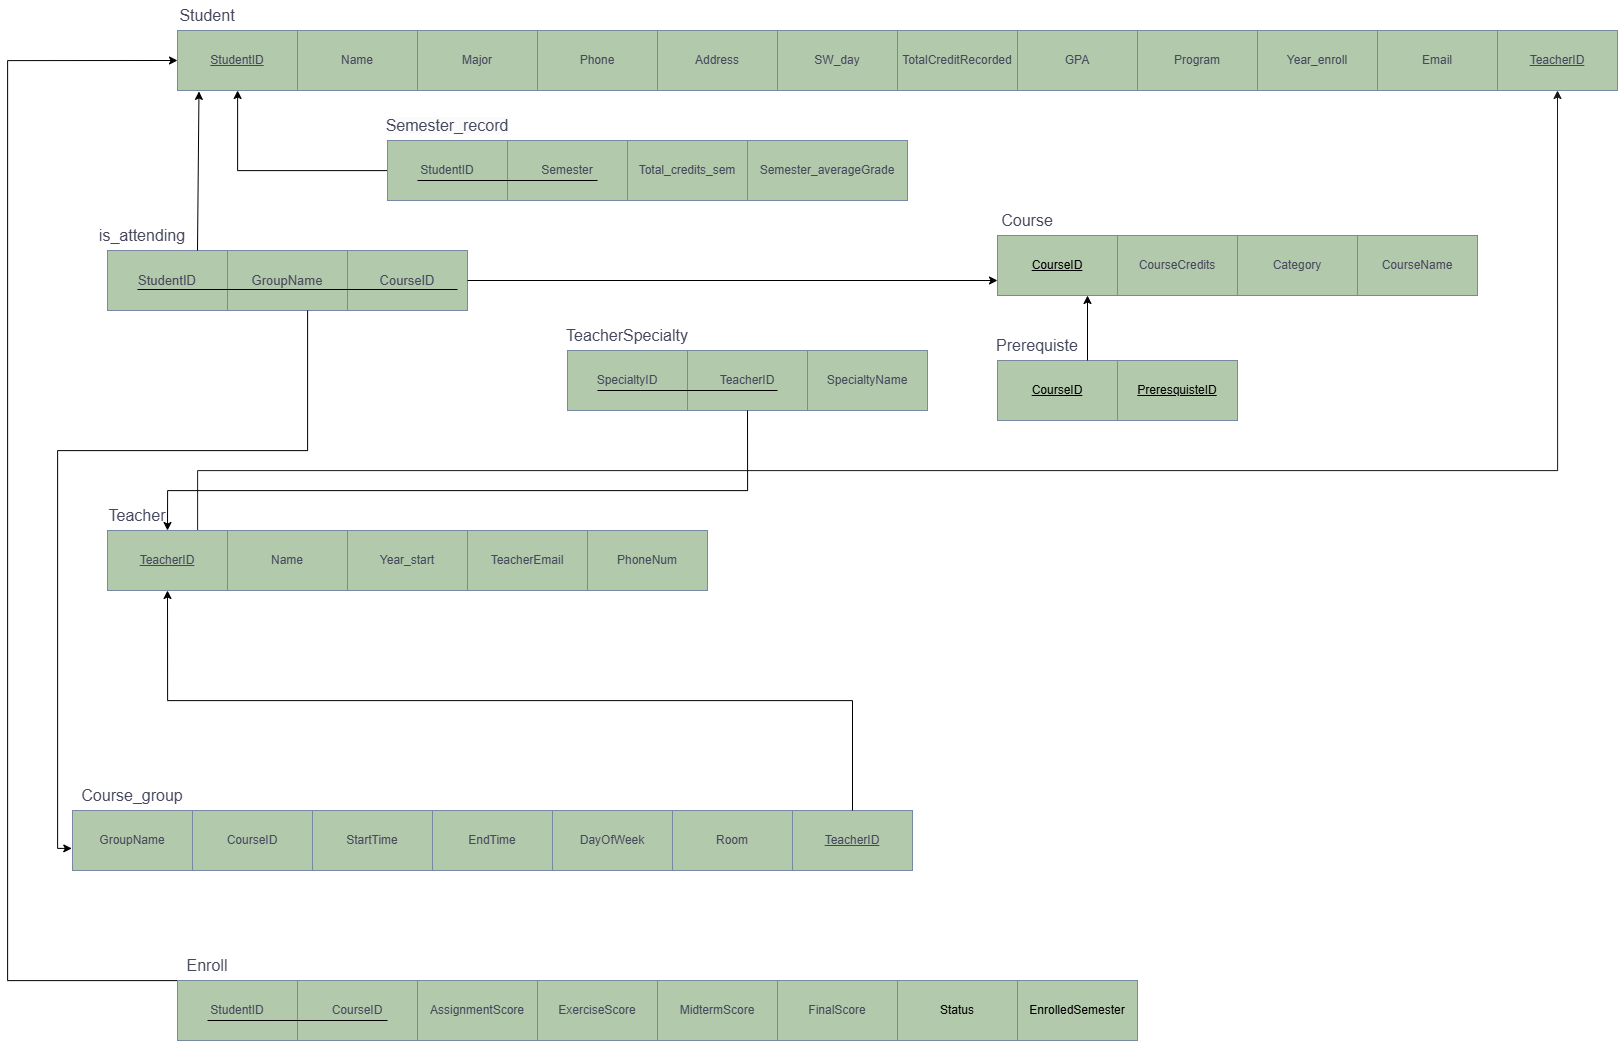

The diagram above was exported from draw.io. Its source (the exported page's mxGraphModel, read from the mxfile embedded in the PNG):
<mxGraphModel dx="1829" dy="1093" grid="1" gridSize="10" guides="1" tooltips="1" connect="1" arrows="1" fold="1" page="1" pageScale="1" pageWidth="850" pageHeight="1100" math="0" shadow="0">
  <root>
    <mxCell id="0" />
    <mxCell id="1" parent="0" />
    <mxCell id="Q9IbrW_OtfTa19hNzpg1-2" value="&lt;u&gt;StudentID&lt;/u&gt;" style="rounded=0;whiteSpace=wrap;html=1;strokeColor=#788AA3;fontColor=#46495D;fillColor=#B2C9AB;" parent="1" vertex="1">
      <mxGeometry x="380" y="330" width="120" height="60" as="geometry" />
    </mxCell>
    <mxCell id="Q9IbrW_OtfTa19hNzpg1-3" value="&lt;font style=&quot;font-size: 16px;&quot;&gt;Student&lt;/font&gt;" style="text;html=1;align=center;verticalAlign=middle;whiteSpace=wrap;rounded=0;fontColor=#46495D;" parent="1" vertex="1">
      <mxGeometry x="380" y="300" width="60" height="30" as="geometry" />
    </mxCell>
    <mxCell id="Q9IbrW_OtfTa19hNzpg1-4" value="Name" style="rounded=0;whiteSpace=wrap;html=1;strokeColor=#788AA3;fontColor=#46495D;fillColor=#B2C9AB;" parent="1" vertex="1">
      <mxGeometry x="500" y="330" width="120" height="60" as="geometry" />
    </mxCell>
    <mxCell id="Q9IbrW_OtfTa19hNzpg1-5" value="Major" style="rounded=0;whiteSpace=wrap;html=1;strokeColor=#788AA3;fontColor=#46495D;fillColor=#B2C9AB;" parent="1" vertex="1">
      <mxGeometry x="620" y="330" width="120" height="60" as="geometry" />
    </mxCell>
    <mxCell id="Q9IbrW_OtfTa19hNzpg1-6" value="Phone" style="rounded=0;whiteSpace=wrap;html=1;strokeColor=#788AA3;fontColor=#46495D;fillColor=#B2C9AB;" parent="1" vertex="1">
      <mxGeometry x="740" y="330" width="120" height="60" as="geometry" />
    </mxCell>
    <mxCell id="Q9IbrW_OtfTa19hNzpg1-7" value="Address" style="rounded=0;whiteSpace=wrap;html=1;strokeColor=#788AA3;fontColor=#46495D;fillColor=#B2C9AB;" parent="1" vertex="1">
      <mxGeometry x="860" y="330" width="120" height="60" as="geometry" />
    </mxCell>
    <mxCell id="Q9IbrW_OtfTa19hNzpg1-8" value="SW_day" style="rounded=0;whiteSpace=wrap;html=1;strokeColor=#788AA3;fontColor=#46495D;fillColor=#B2C9AB;" parent="1" vertex="1">
      <mxGeometry x="980" y="330" width="120" height="60" as="geometry" />
    </mxCell>
    <mxCell id="Q9IbrW_OtfTa19hNzpg1-9" value="TotalCreditRecorded" style="rounded=0;whiteSpace=wrap;html=1;strokeColor=#788AA3;fontColor=#46495D;fillColor=#B2C9AB;" parent="1" vertex="1">
      <mxGeometry x="1100" y="330" width="120" height="60" as="geometry" />
    </mxCell>
    <mxCell id="Q9IbrW_OtfTa19hNzpg1-10" value="Year_enroll" style="rounded=0;whiteSpace=wrap;html=1;strokeColor=#788AA3;fontColor=#46495D;fillColor=#B2C9AB;" parent="1" vertex="1">
      <mxGeometry x="1460" y="330" width="120" height="60" as="geometry" />
    </mxCell>
    <mxCell id="Q9IbrW_OtfTa19hNzpg1-11" value="Program" style="rounded=0;whiteSpace=wrap;html=1;strokeColor=#788AA3;fontColor=#46495D;fillColor=#B2C9AB;" parent="1" vertex="1">
      <mxGeometry x="1340" y="330" width="120" height="60" as="geometry" />
    </mxCell>
    <mxCell id="Q9IbrW_OtfTa19hNzpg1-12" value="GPA" style="rounded=0;whiteSpace=wrap;html=1;strokeColor=#788AA3;fontColor=#46495D;fillColor=#B2C9AB;" parent="1" vertex="1">
      <mxGeometry x="1220" y="330" width="120" height="60" as="geometry" />
    </mxCell>
    <mxCell id="Q9IbrW_OtfTa19hNzpg1-63" style="edgeStyle=orthogonalEdgeStyle;rounded=0;orthogonalLoop=1;jettySize=auto;html=1;entryX=0.5;entryY=1;entryDx=0;entryDy=0;strokeColor=#171717;fontColor=#46495D;fillColor=#B2C9AB;" parent="1" source="Q9IbrW_OtfTa19hNzpg1-16" target="Q9IbrW_OtfTa19hNzpg1-61" edge="1">
      <mxGeometry relative="1" as="geometry">
        <Array as="points">
          <mxPoint x="400" y="770" />
          <mxPoint x="1760" y="770" />
        </Array>
      </mxGeometry>
    </mxCell>
    <mxCell id="Q9IbrW_OtfTa19hNzpg1-16" value="&lt;u&gt;TeacherID&lt;/u&gt;" style="rounded=0;whiteSpace=wrap;html=1;strokeColor=#788AA3;fontColor=#46495D;fillColor=#B2C9AB;" parent="1" vertex="1">
      <mxGeometry x="310" y="830" width="120" height="60" as="geometry" />
    </mxCell>
    <mxCell id="Q9IbrW_OtfTa19hNzpg1-17" value="&lt;font style=&quot;font-size: 16px;&quot;&gt;Teacher&lt;/font&gt;" style="text;html=1;align=center;verticalAlign=middle;whiteSpace=wrap;rounded=0;fontColor=#46495D;" parent="1" vertex="1">
      <mxGeometry x="310" y="800" width="60" height="30" as="geometry" />
    </mxCell>
    <mxCell id="Q9IbrW_OtfTa19hNzpg1-18" value="Name" style="rounded=0;whiteSpace=wrap;html=1;strokeColor=#788AA3;fontColor=#46495D;fillColor=#B2C9AB;" parent="1" vertex="1">
      <mxGeometry x="430" y="830" width="120" height="60" as="geometry" />
    </mxCell>
    <mxCell id="Q9IbrW_OtfTa19hNzpg1-19" value="Year_start" style="rounded=0;whiteSpace=wrap;html=1;strokeColor=#788AA3;fontColor=#46495D;fillColor=#B2C9AB;" parent="1" vertex="1">
      <mxGeometry x="550" y="830" width="120" height="60" as="geometry" />
    </mxCell>
    <mxCell id="Q9IbrW_OtfTa19hNzpg1-20" value="TeacherEmail" style="rounded=0;whiteSpace=wrap;html=1;strokeColor=#788AA3;fontColor=#46495D;fillColor=#B2C9AB;" parent="1" vertex="1">
      <mxGeometry x="670" y="830" width="120" height="60" as="geometry" />
    </mxCell>
    <mxCell id="Q9IbrW_OtfTa19hNzpg1-21" value="Email" style="rounded=0;whiteSpace=wrap;html=1;strokeColor=#788AA3;fontColor=#46495D;fillColor=#B2C9AB;" parent="1" vertex="1">
      <mxGeometry x="1580" y="330" width="120" height="60" as="geometry" />
    </mxCell>
    <mxCell id="Q9IbrW_OtfTa19hNzpg1-30" value="PhoneNum" style="rounded=0;whiteSpace=wrap;html=1;strokeColor=#788AA3;fontColor=#46495D;fillColor=#B2C9AB;" parent="1" vertex="1">
      <mxGeometry x="790" y="830" width="120" height="60" as="geometry" />
    </mxCell>
    <mxCell id="Q9IbrW_OtfTa19hNzpg1-33" value="Semester" style="rounded=0;whiteSpace=wrap;html=1;strokeColor=#788AA3;fontColor=#46495D;fillColor=#B2C9AB;" parent="1" vertex="1">
      <mxGeometry x="710" y="440" width="120" height="60" as="geometry" />
    </mxCell>
    <mxCell id="Q9IbrW_OtfTa19hNzpg1-34" value="Total_credits_sem" style="rounded=0;whiteSpace=wrap;html=1;strokeColor=#788AA3;fontColor=#46495D;fillColor=#B2C9AB;" parent="1" vertex="1">
      <mxGeometry x="830" y="440" width="120" height="60" as="geometry" />
    </mxCell>
    <mxCell id="Q9IbrW_OtfTa19hNzpg1-35" value="Semester_averageGrade" style="rounded=0;whiteSpace=wrap;html=1;strokeColor=#788AA3;fontColor=#46495D;fillColor=#B2C9AB;" parent="1" vertex="1">
      <mxGeometry x="950" y="440" width="160" height="60" as="geometry" />
    </mxCell>
    <mxCell id="Q9IbrW_OtfTa19hNzpg1-36" value="&lt;font style=&quot;font-size: 16px;&quot;&gt;&lt;br&gt;&lt;span style=&quot;color: rgb(70, 73, 93); font-family: Helvetica; font-style: normal; font-variant-ligatures: normal; font-variant-caps: normal; font-weight: 400; letter-spacing: normal; orphans: 2; text-align: center; text-indent: 0px; text-transform: none; widows: 2; word-spacing: 0px; -webkit-text-stroke-width: 0px; white-space: normal; background-color: rgb(251, 251, 251); text-decoration-thickness: initial; text-decoration-style: initial; text-decoration-color: initial; float: none; display: inline !important;&quot;&gt;Semester_record&lt;/span&gt;&lt;br&gt;&lt;/font&gt;" style="text;html=1;align=center;verticalAlign=middle;whiteSpace=wrap;rounded=0;fontColor=#46495D;" parent="1" vertex="1">
      <mxGeometry x="600" y="400" width="100" height="30" as="geometry" />
    </mxCell>
    <mxCell id="Q9IbrW_OtfTa19hNzpg1-37" value="&lt;font style=&quot;font-size: 16px;&quot;&gt;Enroll&lt;/font&gt;" style="text;html=1;align=center;verticalAlign=middle;whiteSpace=wrap;rounded=0;fontColor=#46495D;" parent="1" vertex="1">
      <mxGeometry x="380" y="1250" width="60" height="30" as="geometry" />
    </mxCell>
    <mxCell id="Q9IbrW_OtfTa19hNzpg1-66" style="edgeStyle=orthogonalEdgeStyle;rounded=0;orthogonalLoop=1;jettySize=auto;html=1;entryX=0;entryY=0.5;entryDx=0;entryDy=0;strokeColor=#000000;fontColor=#46495D;fillColor=#B2C9AB;" parent="1" source="Q9IbrW_OtfTa19hNzpg1-38" target="Q9IbrW_OtfTa19hNzpg1-2" edge="1">
      <mxGeometry relative="1" as="geometry">
        <Array as="points">
          <mxPoint x="490" y="1280" />
          <mxPoint x="210" y="1280" />
          <mxPoint x="210" y="360" />
        </Array>
      </mxGeometry>
    </mxCell>
    <mxCell id="Q9IbrW_OtfTa19hNzpg1-38" value="StudentID" style="rounded=0;whiteSpace=wrap;html=1;strokeColor=#788AA3;fontColor=#46495D;fillColor=#B2C9AB;" parent="1" vertex="1">
      <mxGeometry x="380" y="1280" width="120" height="60" as="geometry" />
    </mxCell>
    <mxCell id="Q9IbrW_OtfTa19hNzpg1-39" value="CourseID" style="rounded=0;whiteSpace=wrap;html=1;strokeColor=#788AA3;fontColor=#46495D;fillColor=#B2C9AB;" parent="1" vertex="1">
      <mxGeometry x="500" y="1280" width="120" height="60" as="geometry" />
    </mxCell>
    <mxCell id="Q9IbrW_OtfTa19hNzpg1-40" value="AssignmentScore" style="rounded=0;whiteSpace=wrap;html=1;strokeColor=#788AA3;fontColor=#46495D;fillColor=#B2C9AB;" parent="1" vertex="1">
      <mxGeometry x="620" y="1280" width="120" height="60" as="geometry" />
    </mxCell>
    <mxCell id="Q9IbrW_OtfTa19hNzpg1-41" value="ExerciseScore" style="rounded=0;whiteSpace=wrap;html=1;strokeColor=#788AA3;fontColor=#46495D;fillColor=#B2C9AB;" parent="1" vertex="1">
      <mxGeometry x="740" y="1280" width="120" height="60" as="geometry" />
    </mxCell>
    <mxCell id="Q9IbrW_OtfTa19hNzpg1-42" value="MidtermScore" style="rounded=0;whiteSpace=wrap;html=1;strokeColor=#788AA3;fontColor=#46495D;fillColor=#B2C9AB;" parent="1" vertex="1">
      <mxGeometry x="860" y="1280" width="120" height="60" as="geometry" />
    </mxCell>
    <mxCell id="Q9IbrW_OtfTa19hNzpg1-43" value="FinalScore" style="rounded=0;whiteSpace=wrap;html=1;strokeColor=#788AA3;fontColor=#46495D;fillColor=#B2C9AB;" parent="1" vertex="1">
      <mxGeometry x="980" y="1280" width="120" height="60" as="geometry" />
    </mxCell>
    <mxCell id="Q9IbrW_OtfTa19hNzpg1-46" value="GroupName" style="rounded=0;whiteSpace=wrap;html=1;strokeColor=#788AA3;fontColor=#46495D;fillColor=#B2C9AB;" parent="1" vertex="1">
      <mxGeometry x="275" y="1110" width="120" height="60" as="geometry" />
    </mxCell>
    <mxCell id="Q9IbrW_OtfTa19hNzpg1-47" value="&lt;font style=&quot;font-size: 16px;&quot;&gt;Course_group&lt;/font&gt;" style="text;html=1;align=center;verticalAlign=middle;whiteSpace=wrap;rounded=0;fontColor=#46495D;" parent="1" vertex="1">
      <mxGeometry x="295" y="1080" width="80" height="30" as="geometry" />
    </mxCell>
    <mxCell id="Q9IbrW_OtfTa19hNzpg1-48" value="StartTime" style="rounded=0;whiteSpace=wrap;html=1;strokeColor=#788AA3;fontColor=#46495D;fillColor=#B2C9AB;" parent="1" vertex="1">
      <mxGeometry x="515" y="1110" width="120" height="60" as="geometry" />
    </mxCell>
    <mxCell id="Q9IbrW_OtfTa19hNzpg1-49" value="Room" style="rounded=0;whiteSpace=wrap;html=1;strokeColor=#788AA3;fontColor=#46495D;fillColor=#B2C9AB;" parent="1" vertex="1">
      <mxGeometry x="875" y="1110" width="120" height="60" as="geometry" />
    </mxCell>
    <mxCell id="Q9IbrW_OtfTa19hNzpg1-68" style="edgeStyle=orthogonalEdgeStyle;rounded=0;orthogonalLoop=1;jettySize=auto;html=1;strokeColor=#000000;fontColor=#46495D;fillColor=#B2C9AB;" parent="1" source="Q9IbrW_OtfTa19hNzpg1-50" target="Q9IbrW_OtfTa19hNzpg1-2" edge="1">
      <mxGeometry relative="1" as="geometry">
        <Array as="points">
          <mxPoint x="440" y="470" />
        </Array>
      </mxGeometry>
    </mxCell>
    <mxCell id="Q9IbrW_OtfTa19hNzpg1-50" value="StudentID" style="rounded=0;whiteSpace=wrap;html=1;strokeColor=#788AA3;fontColor=#46495D;fillColor=#B2C9AB;" parent="1" vertex="1">
      <mxGeometry x="590" y="440" width="120" height="60" as="geometry" />
    </mxCell>
    <mxCell id="Q9IbrW_OtfTa19hNzpg1-52" value="&lt;u&gt;TeacherID&lt;/u&gt;" style="rounded=0;whiteSpace=wrap;html=1;strokeColor=#788AA3;fontColor=#46495D;fillColor=#B2C9AB;" parent="1" vertex="1">
      <mxGeometry x="995" y="1110" width="120" height="60" as="geometry" />
    </mxCell>
    <mxCell id="Q9IbrW_OtfTa19hNzpg1-54" value="CourseID" style="rounded=0;whiteSpace=wrap;html=1;strokeColor=#788AA3;fontColor=#46495D;fillColor=#B2C9AB;" parent="1" vertex="1">
      <mxGeometry x="395" y="1110" width="120" height="60" as="geometry" />
    </mxCell>
    <mxCell id="Q9IbrW_OtfTa19hNzpg1-56" value="&lt;font style=&quot;font-size: 13px;&quot;&gt;GroupName&lt;/font&gt;" style="rounded=0;whiteSpace=wrap;html=1;strokeColor=#788AA3;fontColor=#46495D;fillColor=#B2C9AB;" parent="1" vertex="1">
      <mxGeometry x="430" y="550" width="120" height="60" as="geometry" />
    </mxCell>
    <mxCell id="Q9IbrW_OtfTa19hNzpg1-57" value="&lt;font style=&quot;font-size: 13px;&quot;&gt;StudentID&lt;/font&gt;" style="rounded=0;whiteSpace=wrap;html=1;strokeColor=#788AA3;fontColor=#46495D;fillColor=#B2C9AB;" parent="1" vertex="1">
      <mxGeometry x="310" y="550" width="120" height="60" as="geometry" />
    </mxCell>
    <mxCell id="Q9IbrW_OtfTa19hNzpg1-58" value="&lt;font style=&quot;font-size: 16px;&quot;&gt;is_attending&lt;/font&gt;" style="text;html=1;align=center;verticalAlign=middle;whiteSpace=wrap;rounded=0;fontColor=#46495D;" parent="1" vertex="1">
      <mxGeometry x="310" y="520" width="70" height="30" as="geometry" />
    </mxCell>
    <mxCell id="Q9IbrW_OtfTa19hNzpg1-61" value="&lt;u&gt;TeacherID&lt;/u&gt;" style="rounded=0;whiteSpace=wrap;html=1;strokeColor=#788AA3;fontColor=#46495D;fillColor=#B2C9AB;" parent="1" vertex="1">
      <mxGeometry x="1700" y="330" width="120" height="60" as="geometry" />
    </mxCell>
    <mxCell id="Q9IbrW_OtfTa19hNzpg1-69" style="edgeStyle=orthogonalEdgeStyle;rounded=0;orthogonalLoop=1;jettySize=auto;html=1;entryX=-0.006;entryY=0.632;entryDx=0;entryDy=0;entryPerimeter=0;strokeColor=#000000;fontColor=#46495D;fillColor=#B2C9AB;" parent="1" source="Q9IbrW_OtfTa19hNzpg1-56" target="Q9IbrW_OtfTa19hNzpg1-46" edge="1">
      <mxGeometry relative="1" as="geometry">
        <Array as="points">
          <mxPoint x="510" y="750" />
          <mxPoint x="260" y="750" />
          <mxPoint x="260" y="1148" />
        </Array>
      </mxGeometry>
    </mxCell>
    <mxCell id="lJeXN66San0DrgAHbA2j-15" value="CourseCredits" style="rounded=0;whiteSpace=wrap;html=1;strokeColor=#788AA3;fontColor=#46495D;fillColor=#B2C9AB;" parent="1" vertex="1">
      <mxGeometry x="1320" y="535" width="120" height="60" as="geometry" />
    </mxCell>
    <mxCell id="lJeXN66San0DrgAHbA2j-16" value="Category" style="rounded=0;whiteSpace=wrap;html=1;strokeColor=#788AA3;fontColor=#46495D;fillColor=#B2C9AB;" parent="1" vertex="1">
      <mxGeometry x="1440" y="535" width="120" height="60" as="geometry" />
    </mxCell>
    <mxCell id="lJeXN66San0DrgAHbA2j-17" value="CourseName" style="rounded=0;whiteSpace=wrap;html=1;strokeColor=#788AA3;fontColor=#46495D;fillColor=#B2C9AB;" parent="1" vertex="1">
      <mxGeometry x="1560" y="535" width="120" height="60" as="geometry" />
    </mxCell>
    <mxCell id="lJeXN66San0DrgAHbA2j-19" value="&lt;font color=&quot;#000000&quot;&gt;&lt;u&gt;CourseID&lt;/u&gt;&lt;/font&gt;" style="rounded=0;whiteSpace=wrap;html=1;strokeColor=#788AA3;fontColor=#46495D;fillColor=#B2C9AB;" parent="1" vertex="1">
      <mxGeometry x="1200" y="535" width="120" height="60" as="geometry" />
    </mxCell>
    <mxCell id="lJeXN66San0DrgAHbA2j-20" value="&lt;font style=&quot;font-size: 16px;&quot;&gt;Course&lt;/font&gt;" style="text;html=1;align=center;verticalAlign=middle;whiteSpace=wrap;rounded=0;fontColor=#46495D;" parent="1" vertex="1">
      <mxGeometry x="1200" y="505" width="60" height="30" as="geometry" />
    </mxCell>
    <mxCell id="lJeXN66San0DrgAHbA2j-28" value="&lt;font color=&quot;#000000&quot;&gt;&lt;u&gt;CourseID&lt;/u&gt;&lt;/font&gt;" style="rounded=0;whiteSpace=wrap;html=1;strokeColor=#788AA3;fontColor=#46495D;fillColor=#B2C9AB;" parent="1" vertex="1">
      <mxGeometry x="1200" y="660" width="120" height="60" as="geometry" />
    </mxCell>
    <mxCell id="lJeXN66San0DrgAHbA2j-29" value="&lt;font style=&quot;font-size: 16px;&quot;&gt;Prerequiste&lt;/font&gt;" style="text;html=1;align=center;verticalAlign=middle;whiteSpace=wrap;rounded=0;fontColor=#46495D;" parent="1" vertex="1">
      <mxGeometry x="1210" y="630" width="60" height="30" as="geometry" />
    </mxCell>
    <mxCell id="lJeXN66San0DrgAHbA2j-30" value="&lt;font color=&quot;#000000&quot;&gt;&lt;u&gt;PreresquisteID&lt;/u&gt;&lt;/font&gt;" style="rounded=0;whiteSpace=wrap;html=1;strokeColor=#788AA3;fontColor=#46495D;fillColor=#B2C9AB;" parent="1" vertex="1">
      <mxGeometry x="1320" y="660" width="120" height="60" as="geometry" />
    </mxCell>
    <mxCell id="lJeXN66San0DrgAHbA2j-31" value="" style="endArrow=classic;html=1;rounded=0;exitX=0.75;exitY=0;exitDx=0;exitDy=0;entryX=0.75;entryY=1;entryDx=0;entryDy=0;" parent="1" source="lJeXN66San0DrgAHbA2j-28" target="lJeXN66San0DrgAHbA2j-19" edge="1">
      <mxGeometry width="50" height="50" relative="1" as="geometry">
        <mxPoint x="1290" y="680" as="sourcePoint" />
        <mxPoint x="1340" y="630" as="targetPoint" />
      </mxGeometry>
    </mxCell>
    <mxCell id="lJeXN66San0DrgAHbA2j-35" value="" style="endArrow=classic;html=1;rounded=0;exitX=0.75;exitY=0;exitDx=0;exitDy=0;entryX=0.179;entryY=1.015;entryDx=0;entryDy=0;entryPerimeter=0;" parent="1" source="Q9IbrW_OtfTa19hNzpg1-57" target="Q9IbrW_OtfTa19hNzpg1-2" edge="1">
      <mxGeometry width="50" height="50" relative="1" as="geometry">
        <mxPoint x="390" y="530" as="sourcePoint" />
        <mxPoint x="440" y="480" as="targetPoint" />
      </mxGeometry>
    </mxCell>
    <mxCell id="lJeXN66San0DrgAHbA2j-39" value="SpecialtyID" style="rounded=0;whiteSpace=wrap;html=1;strokeColor=#788AA3;fontColor=#46495D;fillColor=#B2C9AB;" parent="1" vertex="1">
      <mxGeometry x="770" y="650" width="120" height="60" as="geometry" />
    </mxCell>
    <mxCell id="lJeXN66San0DrgAHbA2j-42" value="&lt;font style=&quot;font-size: 16px;&quot;&gt;TeacherSpecialty&lt;/font&gt;" style="text;html=1;align=center;verticalAlign=middle;whiteSpace=wrap;rounded=0;fontColor=#46495D;" parent="1" vertex="1">
      <mxGeometry x="780" y="620" width="100" height="30" as="geometry" />
    </mxCell>
    <mxCell id="lJeXN66San0DrgAHbA2j-43" value="TeacherID" style="rounded=0;whiteSpace=wrap;html=1;strokeColor=#788AA3;fontColor=#46495D;fillColor=#B2C9AB;" parent="1" vertex="1">
      <mxGeometry x="890" y="650" width="120" height="60" as="geometry" />
    </mxCell>
    <mxCell id="lJeXN66San0DrgAHbA2j-44" value="" style="endArrow=classic;html=1;rounded=0;entryX=0.5;entryY=0;entryDx=0;entryDy=0;exitX=0.5;exitY=1;exitDx=0;exitDy=0;edgeStyle=orthogonalEdgeStyle;" parent="1" source="lJeXN66San0DrgAHbA2j-43" target="Q9IbrW_OtfTa19hNzpg1-16" edge="1">
      <mxGeometry width="50" height="50" relative="1" as="geometry">
        <mxPoint x="780" y="770" as="sourcePoint" />
        <mxPoint x="830" y="720" as="targetPoint" />
        <Array as="points">
          <mxPoint x="950" y="790" />
          <mxPoint x="370" y="790" />
        </Array>
      </mxGeometry>
    </mxCell>
    <mxCell id="lJeXN66San0DrgAHbA2j-46" value="" style="endArrow=classic;html=1;rounded=0;entryX=0.5;entryY=1;entryDx=0;entryDy=0;exitX=0.5;exitY=0;exitDx=0;exitDy=0;edgeStyle=orthogonalEdgeStyle;" parent="1" source="Q9IbrW_OtfTa19hNzpg1-52" target="Q9IbrW_OtfTa19hNzpg1-16" edge="1">
      <mxGeometry width="50" height="50" relative="1" as="geometry">
        <mxPoint x="650" y="1050" as="sourcePoint" />
        <mxPoint x="700" y="1000" as="targetPoint" />
      </mxGeometry>
    </mxCell>
    <mxCell id="lJeXN66San0DrgAHbA2j-47" value="" style="endArrow=none;html=1;rounded=0;" parent="1" edge="1">
      <mxGeometry width="50" height="50" relative="1" as="geometry">
        <mxPoint x="800" y="690" as="sourcePoint" />
        <mxPoint x="980" y="690" as="targetPoint" />
      </mxGeometry>
    </mxCell>
    <mxCell id="lJeXN66San0DrgAHbA2j-48" value="&lt;font color=&quot;#000000&quot;&gt;Status&lt;/font&gt;" style="rounded=0;whiteSpace=wrap;html=1;strokeColor=#788AA3;fontColor=#46495D;fillColor=#B2C9AB;" parent="1" vertex="1">
      <mxGeometry x="1100" y="1280" width="120" height="60" as="geometry" />
    </mxCell>
    <mxCell id="lJeXN66San0DrgAHbA2j-49" value="" style="endArrow=none;html=1;rounded=0;" parent="1" edge="1">
      <mxGeometry width="50" height="50" relative="1" as="geometry">
        <mxPoint x="410" y="1320" as="sourcePoint" />
        <mxPoint x="590" y="1320" as="targetPoint" />
      </mxGeometry>
    </mxCell>
    <mxCell id="oODC31NF4L3c8oUOQX6x-1" value="&lt;font color=&quot;#000000&quot;&gt;EnrolledSemester&lt;/font&gt;" style="rounded=0;whiteSpace=wrap;html=1;strokeColor=#788AA3;fontColor=#46495D;fillColor=#B2C9AB;" vertex="1" parent="1">
      <mxGeometry x="1220" y="1280" width="120" height="60" as="geometry" />
    </mxCell>
    <mxCell id="oODC31NF4L3c8oUOQX6x-2" value="" style="endArrow=none;html=1;rounded=0;" edge="1" parent="1">
      <mxGeometry width="50" height="50" relative="1" as="geometry">
        <mxPoint x="620" y="480" as="sourcePoint" />
        <mxPoint x="800" y="480" as="targetPoint" />
      </mxGeometry>
    </mxCell>
    <mxCell id="oODC31NF4L3c8oUOQX6x-4" value="SpecialtyName" style="rounded=0;whiteSpace=wrap;html=1;strokeColor=#788AA3;fontColor=#46495D;fillColor=#B2C9AB;" vertex="1" parent="1">
      <mxGeometry x="1010" y="650" width="120" height="60" as="geometry" />
    </mxCell>
    <mxCell id="oODC31NF4L3c8oUOQX6x-5" value="EndTime" style="rounded=0;whiteSpace=wrap;html=1;strokeColor=#788AA3;fontColor=#46495D;fillColor=#B2C9AB;" vertex="1" parent="1">
      <mxGeometry x="635" y="1110" width="120" height="60" as="geometry" />
    </mxCell>
    <mxCell id="oODC31NF4L3c8oUOQX6x-6" value="DayOfWeek" style="rounded=0;whiteSpace=wrap;html=1;strokeColor=#788AA3;fontColor=#46495D;fillColor=#B2C9AB;" vertex="1" parent="1">
      <mxGeometry x="755" y="1110" width="120" height="60" as="geometry" />
    </mxCell>
    <mxCell id="oODC31NF4L3c8oUOQX6x-11" value="&lt;font style=&quot;font-size: 13px;&quot;&gt;CourseID&lt;/font&gt;" style="rounded=0;whiteSpace=wrap;html=1;strokeColor=#788AA3;fontColor=#46495D;fillColor=#B2C9AB;" vertex="1" parent="1">
      <mxGeometry x="550" y="550" width="120" height="60" as="geometry" />
    </mxCell>
    <mxCell id="lJeXN66San0DrgAHbA2j-37" value="" style="endArrow=none;html=1;rounded=0;" parent="1" edge="1">
      <mxGeometry width="50" height="50" relative="1" as="geometry">
        <mxPoint x="340" y="589" as="sourcePoint" />
        <mxPoint x="660" y="589" as="targetPoint" />
      </mxGeometry>
    </mxCell>
    <mxCell id="oODC31NF4L3c8oUOQX6x-12" value="" style="endArrow=classic;html=1;rounded=0;exitX=1;exitY=0.5;exitDx=0;exitDy=0;entryX=0;entryY=0.75;entryDx=0;entryDy=0;edgeStyle=orthogonalEdgeStyle;" edge="1" parent="1" source="oODC31NF4L3c8oUOQX6x-11" target="lJeXN66San0DrgAHbA2j-19">
      <mxGeometry width="50" height="50" relative="1" as="geometry">
        <mxPoint x="870" y="570" as="sourcePoint" />
        <mxPoint x="920" y="520" as="targetPoint" />
      </mxGeometry>
    </mxCell>
  </root>
</mxGraphModel>